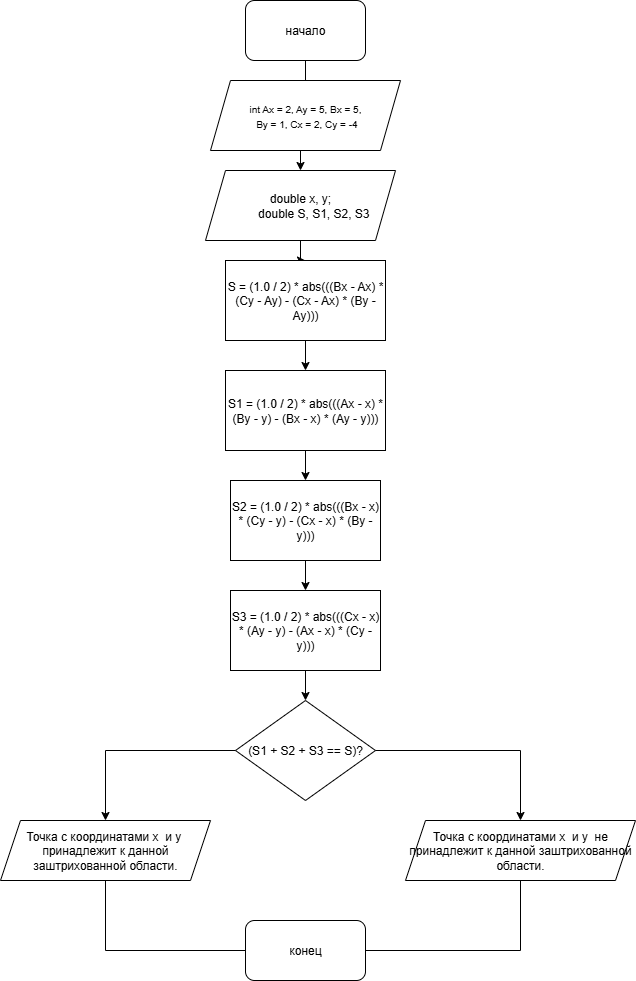

The diagram above was exported from draw.io. Its source (the exported page's mxGraphModel, read from the mxfile embedded in the PNG):
<mxGraphModel dx="1028" dy="554" grid="1" gridSize="10" guides="1" tooltips="1" connect="1" arrows="1" fold="1" page="1" pageScale="1" pageWidth="827" pageHeight="1169" math="0" shadow="0">
  <root>
    <mxCell id="0" />
    <mxCell id="1" parent="0" />
    <mxCell id="znWgVPVT1oO9sxxMVQkB-29" value="" style="edgeStyle=orthogonalEdgeStyle;rounded=0;orthogonalLoop=1;jettySize=auto;html=1;" edge="1" parent="1" source="znWgVPVT1oO9sxxMVQkB-1" target="znWgVPVT1oO9sxxMVQkB-4">
      <mxGeometry relative="1" as="geometry" />
    </mxCell>
    <mxCell id="znWgVPVT1oO9sxxMVQkB-1" value="начало" style="rounded=1;whiteSpace=wrap;html=1;" vertex="1" parent="1">
      <mxGeometry x="340" y="10" width="120" height="60" as="geometry" />
    </mxCell>
    <mxCell id="znWgVPVT1oO9sxxMVQkB-2" value="конец" style="rounded=1;whiteSpace=wrap;html=1;" vertex="1" parent="1">
      <mxGeometry x="340" y="930" width="120" height="60" as="geometry" />
    </mxCell>
    <mxCell id="znWgVPVT1oO9sxxMVQkB-3" value="&lt;font style=&quot;vertical-align: inherit;&quot; dir=&quot;auto&quot;&gt;&lt;font style=&quot;vertical-align: inherit; font-size: 10px;&quot; dir=&quot;auto&quot;&gt;&lt;font style=&quot;vertical-align: inherit;&quot; dir=&quot;auto&quot;&gt;&lt;font style=&quot;vertical-align: inherit;&quot; dir=&quot;auto&quot;&gt;&lt;font style=&quot;vertical-align: inherit;&quot; dir=&quot;auto&quot;&gt;&lt;font style=&quot;vertical-align: inherit;&quot; dir=&quot;auto&quot;&gt;int Ax = 2, Ay = 5, Bx = 5,&lt;/font&gt;&lt;/font&gt;&lt;/font&gt;&lt;/font&gt;&lt;/font&gt;&lt;/font&gt;&lt;div&gt;&lt;font style=&quot;vertical-align: inherit;&quot; dir=&quot;auto&quot;&gt;&lt;font style=&quot;vertical-align: inherit; font-size: 10px;&quot; dir=&quot;auto&quot;&gt;&lt;font style=&quot;vertical-align: inherit;&quot; dir=&quot;auto&quot;&gt;&lt;font style=&quot;vertical-align: inherit;&quot; dir=&quot;auto&quot;&gt;&amp;nbsp;By = 1, Cx = 2, Cy = -4&lt;/font&gt;&lt;/font&gt;&lt;/font&gt;&lt;/font&gt;&lt;/div&gt;" style="shape=parallelogram;perimeter=parallelogramPerimeter;whiteSpace=wrap;html=1;fixedSize=1;" vertex="1" parent="1">
      <mxGeometry x="305" y="90" width="190" height="70" as="geometry" />
    </mxCell>
    <mxCell id="znWgVPVT1oO9sxxMVQkB-8" value="" style="edgeStyle=orthogonalEdgeStyle;rounded=0;orthogonalLoop=1;jettySize=auto;html=1;" edge="1" parent="1" source="znWgVPVT1oO9sxxMVQkB-4" target="znWgVPVT1oO9sxxMVQkB-5">
      <mxGeometry relative="1" as="geometry" />
    </mxCell>
    <mxCell id="znWgVPVT1oO9sxxMVQkB-4" value="&lt;div&gt;&lt;font style=&quot;vertical-align: inherit;&quot; dir=&quot;auto&quot;&gt;&lt;font style=&quot;vertical-align: inherit;&quot; dir=&quot;auto&quot;&gt;double x, y;&lt;/font&gt;&lt;/font&gt;&lt;/div&gt;&lt;div&gt;&lt;span style=&quot;white-space: normal;&quot;&gt;&lt;span style=&quot;white-space:pre&quot;&gt;&#09;&lt;/span&gt;d&lt;font style=&quot;vertical-align: inherit;&quot; dir=&quot;auto&quot;&gt;&lt;font style=&quot;vertical-align: inherit;&quot; dir=&quot;auto&quot;&gt;ouble&lt;/font&gt;&lt;/font&gt;&lt;font style=&quot;vertical-align: inherit;&quot; dir=&quot;auto&quot;&gt;&lt;font style=&quot;vertical-align: inherit;&quot; dir=&quot;auto&quot;&gt;&amp;nbsp;S, S1, S2, S3&lt;/font&gt;&lt;/font&gt;&lt;/span&gt;&lt;/div&gt;" style="shape=parallelogram;perimeter=parallelogramPerimeter;whiteSpace=wrap;html=1;fixedSize=1;" vertex="1" parent="1">
      <mxGeometry x="300" y="180" width="190" height="70" as="geometry" />
    </mxCell>
    <mxCell id="znWgVPVT1oO9sxxMVQkB-7" value="" style="edgeStyle=orthogonalEdgeStyle;rounded=0;orthogonalLoop=1;jettySize=auto;html=1;" edge="1" parent="1" source="znWgVPVT1oO9sxxMVQkB-5" target="znWgVPVT1oO9sxxMVQkB-6">
      <mxGeometry relative="1" as="geometry" />
    </mxCell>
    <mxCell id="znWgVPVT1oO9sxxMVQkB-5" value="S = (1.0 / 2) * abs(((Bx - Ax) * (Cy - Ay) - (Cx - Ax) * (By - Ay)))" style="rounded=0;whiteSpace=wrap;html=1;" vertex="1" parent="1">
      <mxGeometry x="320" y="270" width="160" height="80" as="geometry" />
    </mxCell>
    <mxCell id="znWgVPVT1oO9sxxMVQkB-15" value="" style="edgeStyle=orthogonalEdgeStyle;rounded=0;orthogonalLoop=1;jettySize=auto;html=1;" edge="1" parent="1" source="znWgVPVT1oO9sxxMVQkB-6" target="znWgVPVT1oO9sxxMVQkB-13">
      <mxGeometry relative="1" as="geometry" />
    </mxCell>
    <mxCell id="znWgVPVT1oO9sxxMVQkB-6" value="S1 = (1.0 / 2) * abs(((Ax - x) * (By - y) - (Bx - x) * (Ay - y)))" style="rounded=0;whiteSpace=wrap;html=1;" vertex="1" parent="1">
      <mxGeometry x="320" y="380" width="160" height="80" as="geometry" />
    </mxCell>
    <mxCell id="znWgVPVT1oO9sxxMVQkB-18" value="" style="edgeStyle=orthogonalEdgeStyle;rounded=0;orthogonalLoop=1;jettySize=auto;html=1;" edge="1" parent="1" source="znWgVPVT1oO9sxxMVQkB-13" target="znWgVPVT1oO9sxxMVQkB-17">
      <mxGeometry relative="1" as="geometry" />
    </mxCell>
    <mxCell id="znWgVPVT1oO9sxxMVQkB-13" value="S2 = (1.0 / 2) * abs(((Bx - x) * (Cy - y) - (Cx - x) * (By - y)))" style="rounded=0;whiteSpace=wrap;html=1;" vertex="1" parent="1">
      <mxGeometry x="325" y="490" width="150" height="80" as="geometry" />
    </mxCell>
    <mxCell id="znWgVPVT1oO9sxxMVQkB-20" value="" style="edgeStyle=orthogonalEdgeStyle;rounded=0;orthogonalLoop=1;jettySize=auto;html=1;" edge="1" parent="1" source="znWgVPVT1oO9sxxMVQkB-17" target="znWgVPVT1oO9sxxMVQkB-19">
      <mxGeometry relative="1" as="geometry" />
    </mxCell>
    <mxCell id="znWgVPVT1oO9sxxMVQkB-17" value="S3 = (1.0 / 2) * abs(((Cx - x) * (Ay - y) - (Ax - x) * (Cy - y)))" style="rounded=0;whiteSpace=wrap;html=1;" vertex="1" parent="1">
      <mxGeometry x="325" y="600" width="150" height="80" as="geometry" />
    </mxCell>
    <mxCell id="znWgVPVT1oO9sxxMVQkB-19" value="(S1 + S2 + S3 == S)?" style="rhombus;whiteSpace=wrap;html=1;" vertex="1" parent="1">
      <mxGeometry x="330" y="710" width="140" height="100" as="geometry" />
    </mxCell>
    <mxCell id="znWgVPVT1oO9sxxMVQkB-21" value="Точка с координатами x&amp;nbsp; и y&amp;nbsp; принадлежит к данной заштрихованной области." style="shape=parallelogram;perimeter=parallelogramPerimeter;whiteSpace=wrap;html=1;fixedSize=1;" vertex="1" parent="1">
      <mxGeometry x="95" y="830" width="210" height="60" as="geometry" />
    </mxCell>
    <mxCell id="znWgVPVT1oO9sxxMVQkB-22" value="Точка с координатами x&amp;nbsp; и y&amp;nbsp; не принадлежит к данной заштрихованной области." style="shape=parallelogram;perimeter=parallelogramPerimeter;whiteSpace=wrap;html=1;fixedSize=1;" vertex="1" parent="1">
      <mxGeometry x="500" y="830" width="230" height="60" as="geometry" />
    </mxCell>
    <mxCell id="znWgVPVT1oO9sxxMVQkB-25" value="" style="endArrow=classic;html=1;rounded=0;exitX=0;exitY=0.5;exitDx=0;exitDy=0;entryX=0.5;entryY=0;entryDx=0;entryDy=0;" edge="1" parent="1" source="znWgVPVT1oO9sxxMVQkB-19" target="znWgVPVT1oO9sxxMVQkB-21">
      <mxGeometry width="50" height="50" relative="1" as="geometry">
        <mxPoint x="390" y="910" as="sourcePoint" />
        <mxPoint x="440" y="860" as="targetPoint" />
        <Array as="points">
          <mxPoint x="200" y="760" />
        </Array>
      </mxGeometry>
    </mxCell>
    <mxCell id="znWgVPVT1oO9sxxMVQkB-26" value="" style="endArrow=classic;html=1;rounded=0;exitX=1;exitY=0.5;exitDx=0;exitDy=0;entryX=0.5;entryY=0;entryDx=0;entryDy=0;" edge="1" parent="1" source="znWgVPVT1oO9sxxMVQkB-19" target="znWgVPVT1oO9sxxMVQkB-22">
      <mxGeometry width="50" height="50" relative="1" as="geometry">
        <mxPoint x="390" y="910" as="sourcePoint" />
        <mxPoint x="440" y="860" as="targetPoint" />
        <Array as="points">
          <mxPoint x="615" y="760" />
        </Array>
      </mxGeometry>
    </mxCell>
    <mxCell id="znWgVPVT1oO9sxxMVQkB-27" value="" style="endArrow=none;html=1;rounded=0;entryX=0.5;entryY=1;entryDx=0;entryDy=0;exitX=0;exitY=0.5;exitDx=0;exitDy=0;" edge="1" parent="1" source="znWgVPVT1oO9sxxMVQkB-2" target="znWgVPVT1oO9sxxMVQkB-21">
      <mxGeometry width="50" height="50" relative="1" as="geometry">
        <mxPoint x="390" y="870" as="sourcePoint" />
        <mxPoint x="440" y="820" as="targetPoint" />
        <Array as="points">
          <mxPoint x="200" y="960" />
        </Array>
      </mxGeometry>
    </mxCell>
    <mxCell id="znWgVPVT1oO9sxxMVQkB-28" value="" style="endArrow=none;html=1;rounded=0;entryX=0.5;entryY=1;entryDx=0;entryDy=0;exitX=1;exitY=0.5;exitDx=0;exitDy=0;" edge="1" parent="1" source="znWgVPVT1oO9sxxMVQkB-2" target="znWgVPVT1oO9sxxMVQkB-22">
      <mxGeometry width="50" height="50" relative="1" as="geometry">
        <mxPoint x="390" y="870" as="sourcePoint" />
        <mxPoint x="440" y="820" as="targetPoint" />
        <Array as="points">
          <mxPoint x="615" y="960" />
        </Array>
      </mxGeometry>
    </mxCell>
  </root>
</mxGraphModel>